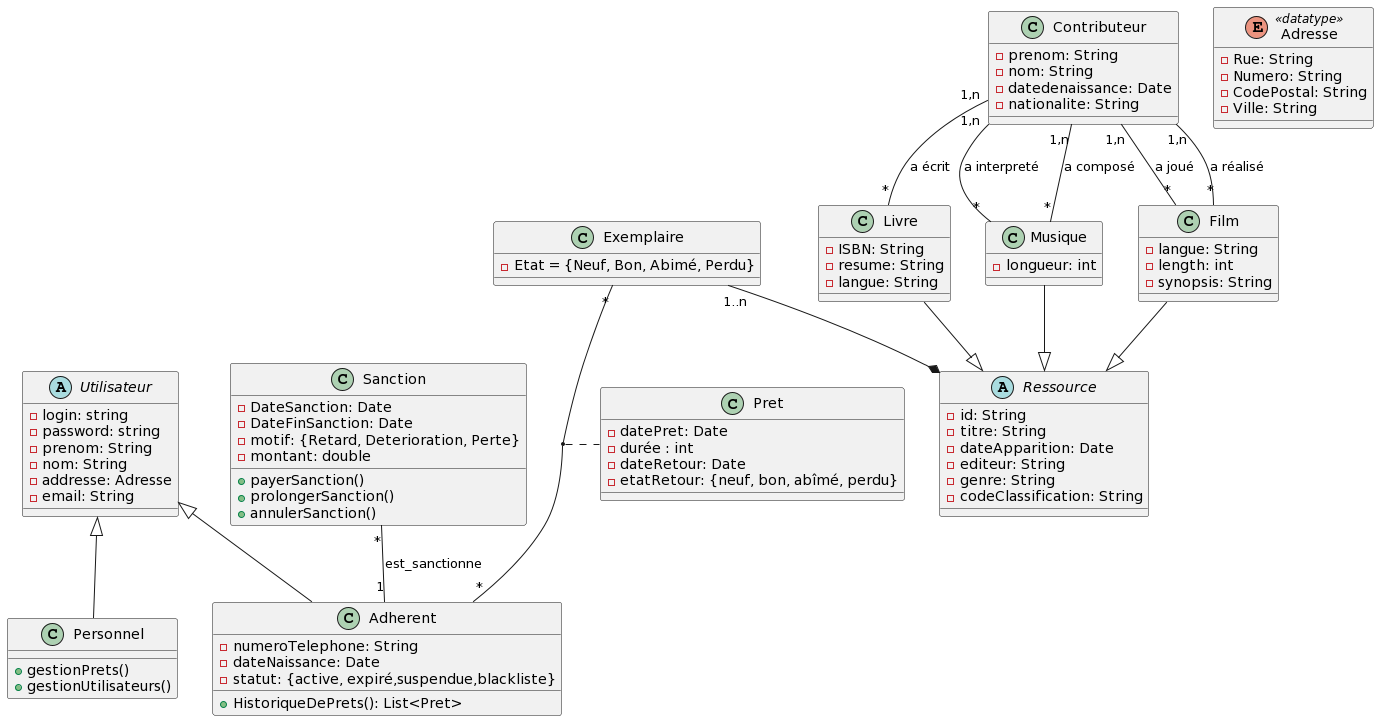

The diagram above was rendered by PlantUML. Its source (embedded in the PNG):
@startuml
!define Resource abstract class
!define User abstract class


abstract class Ressource {
  - id: String
  - titre: String
  - dateApparition: Date
  - editeur: String
  - genre: String
  - codeClassification: String
}

class Livre {
  - ISBN: String
  - resume: String
  - langue: String
}

class Musique {
  - longueur: int
}

class Film {
  - langue: String
  - length: int
  - synopsis: String
}

class Contributeur {
  - prenom: String
  - nom: String
  - datedenaissance: Date
  - nationalite: String
}

Contributeur "1,n"-- "*" Livre : a écrit
Contributeur "1,n"-- "*" Musique : a interpreté
Contributeur "1,n"-- "*" Musique : a composé
Contributeur "1,n"-- "*" Film : a joué
Contributeur "1,n"-- "*" Film : a réalisé

enum Adresse <<datatype>>{
  - Rue: String
  - Numero: String
  - CodePostal: String
  - Ville: String
}

abstract class Utilisateur {
  - login: string
  - password: string
  - prenom: String
  - nom: String
  - addresse: Adresse
  - email: String
}





class Personnel extends Utilisateur {
  + gestionPrets()
  + gestionUtilisateurs()
}

class Adherent extends Utilisateur {
  -numeroTelephone: String
  -dateNaissance: Date
  -statut: {active, expiré,suspendue,blackliste}
  + HistoriqueDePrets(): List<Pret>
}



class Exemplaire {
  - Etat = {Neuf, Bon, Abimé, Perdu} 
}


Exemplaire "1..n" --* Ressource 

class Pret{
  - datePret: Date
  - durée : int
  - dateRetour: Date
  - etatRetour: {neuf, bon, abîmé, perdu}
}
Exemplaire "*" --"*"Adherent
(Exemplaire, Adherent) . Pret

class Sanction{
  - DateSanction: Date
  - DateFinSanction: Date
  - motif: {Retard, Deterioration, Perte}
  - montant: double
  + payerSanction()
  + prolongerSanction()
  + annulerSanction()
}

Sanction "*" -- "1" Adherent : est_sanctionne


Livre--|> Ressource 
Musique --|> Ressource 
Film --|> Ressource
@enduml